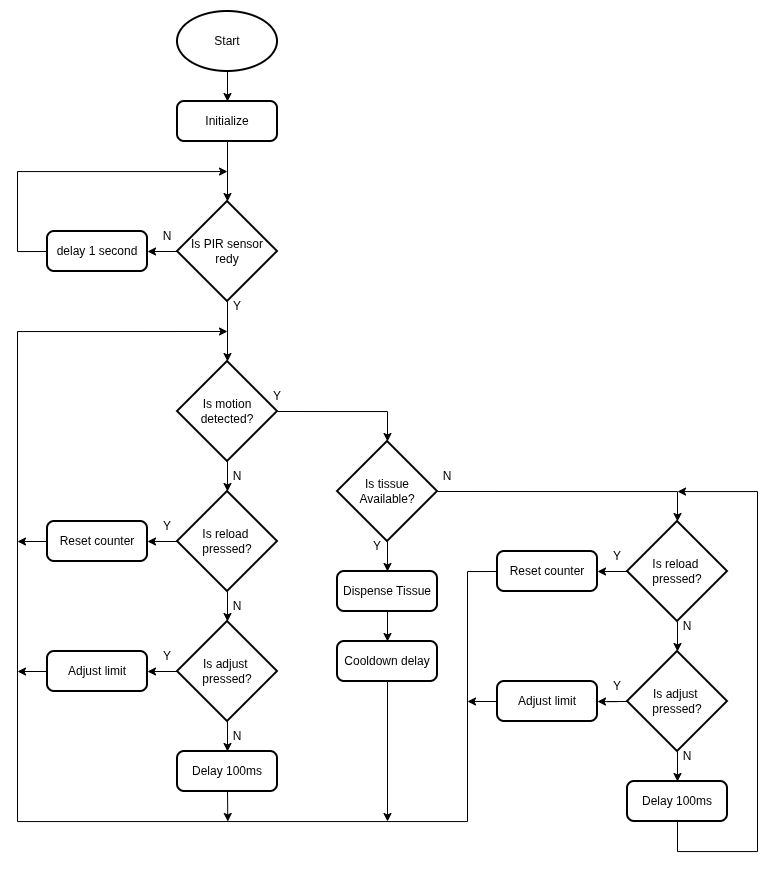

The diagram above was exported from draw.io. Its source (the exported page's mxGraphModel, read from the mxfile embedded in the PNG):
<mxGraphModel dx="1678" dy="893" grid="1" gridSize="10" guides="1" tooltips="1" connect="1" arrows="1" fold="1" page="1" pageScale="1" pageWidth="3300" pageHeight="4681" math="0" shadow="0">
  <root>
    <mxCell id="0" />
    <mxCell id="1" parent="0" />
    <mxCell id="sHzU6eXaGmxz86sRNa1Z-1" parent="1" style="strokeWidth=2;html=1;shape=mxgraph.flowchart.start_1;whiteSpace=wrap;" value="Start" vertex="1">
      <mxGeometry height="60" width="100" x="280" y="250" as="geometry" />
    </mxCell>
    <mxCell id="sHzU6eXaGmxz86sRNa1Z-9" edge="1" parent="1" style="edgeStyle=orthogonalEdgeStyle;rounded=0;orthogonalLoop=1;jettySize=auto;html=1;exitX=0.5;exitY=1;exitDx=0;exitDy=0;entryX=0.5;entryY=0;entryDx=0;entryDy=0;" target="sHzU6eXaGmxz86sRNa1Z-8">
      <mxGeometry relative="1" as="geometry">
        <mxPoint x="330" y="310" as="sourcePoint" />
      </mxGeometry>
    </mxCell>
    <mxCell id="sHzU6eXaGmxz86sRNa1Z-11" edge="1" parent="1" source="sHzU6eXaGmxz86sRNa1Z-8" style="edgeStyle=orthogonalEdgeStyle;rounded=0;orthogonalLoop=1;jettySize=auto;html=1;exitX=0.5;exitY=1;exitDx=0;exitDy=0;" target="sHzU6eXaGmxz86sRNa1Z-10">
      <mxGeometry relative="1" as="geometry" />
    </mxCell>
    <mxCell id="sHzU6eXaGmxz86sRNa1Z-8" parent="1" style="rounded=1;whiteSpace=wrap;html=1;absoluteArcSize=1;arcSize=14;strokeWidth=2;" value="Initialize" vertex="1">
      <mxGeometry height="40" width="100" x="280" y="340" as="geometry" />
    </mxCell>
    <mxCell id="sHzU6eXaGmxz86sRNa1Z-13" edge="1" parent="1" source="sHzU6eXaGmxz86sRNa1Z-10" style="edgeStyle=orthogonalEdgeStyle;rounded=0;orthogonalLoop=1;jettySize=auto;html=1;exitX=0;exitY=0.5;exitDx=0;exitDy=0;exitPerimeter=0;entryX=1;entryY=0.5;entryDx=0;entryDy=0;" target="sHzU6eXaGmxz86sRNa1Z-12">
      <mxGeometry relative="1" as="geometry" />
    </mxCell>
    <mxCell id="sHzU6eXaGmxz86sRNa1Z-10" parent="1" style="strokeWidth=2;html=1;shape=mxgraph.flowchart.decision;whiteSpace=wrap;" value="Is PIR sensor redy" vertex="1">
      <mxGeometry height="100" width="100" x="280" y="440" as="geometry" />
    </mxCell>
    <mxCell id="sHzU6eXaGmxz86sRNa1Z-12" parent="1" style="rounded=1;whiteSpace=wrap;html=1;absoluteArcSize=1;arcSize=14;strokeWidth=2;" value="delay 1 second" vertex="1">
      <mxGeometry height="40" width="100" x="150" y="470" as="geometry" />
    </mxCell>
    <mxCell id="sHzU6eXaGmxz86sRNa1Z-14" edge="1" parent="1" source="sHzU6eXaGmxz86sRNa1Z-12" style="edgeStyle=orthogonalEdgeStyle;rounded=0;orthogonalLoop=1;jettySize=auto;html=1;exitX=0;exitY=0.5;exitDx=0;exitDy=0;">
      <mxGeometry relative="1" as="geometry">
        <Array as="points">
          <mxPoint x="120" y="490" />
          <mxPoint x="120" y="410" />
          <mxPoint x="330" y="410" />
        </Array>
        <mxPoint x="330" y="410" as="targetPoint" />
      </mxGeometry>
    </mxCell>
    <mxCell id="sHzU6eXaGmxz86sRNa1Z-15" parent="1" style="text;html=1;whiteSpace=wrap;strokeColor=none;fillColor=none;align=center;verticalAlign=middle;rounded=0;" value="N" vertex="1">
      <mxGeometry height="30" width="60" x="240" y="460" as="geometry" />
    </mxCell>
    <mxCell id="sHzU6eXaGmxz86sRNa1Z-16" parent="1" style="strokeWidth=2;html=1;shape=mxgraph.flowchart.decision;whiteSpace=wrap;" value="Is motion detected?" vertex="1">
      <mxGeometry height="100" width="100" x="280" y="600" as="geometry" />
    </mxCell>
    <mxCell id="sHzU6eXaGmxz86sRNa1Z-17" edge="1" parent="1" source="sHzU6eXaGmxz86sRNa1Z-10" style="edgeStyle=orthogonalEdgeStyle;rounded=0;orthogonalLoop=1;jettySize=auto;html=1;exitX=0.5;exitY=1;exitDx=0;exitDy=0;exitPerimeter=0;entryX=0.5;entryY=0;entryDx=0;entryDy=0;entryPerimeter=0;" target="sHzU6eXaGmxz86sRNa1Z-16">
      <mxGeometry relative="1" as="geometry" />
    </mxCell>
    <mxCell id="sHzU6eXaGmxz86sRNa1Z-23" parent="1" style="text;html=1;whiteSpace=wrap;strokeColor=none;fillColor=none;align=center;verticalAlign=middle;rounded=0;" value="Y" vertex="1">
      <mxGeometry height="30" width="60" x="310" y="530" as="geometry" />
    </mxCell>
    <mxCell id="sHzU6eXaGmxz86sRNa1Z-30" edge="1" parent="1" source="sHzU6eXaGmxz86sRNa1Z-24" style="edgeStyle=orthogonalEdgeStyle;rounded=0;orthogonalLoop=1;jettySize=auto;html=1;exitX=0;exitY=0.5;exitDx=0;exitDy=0;exitPerimeter=0;entryX=1;entryY=0.5;entryDx=0;entryDy=0;" target="sHzU6eXaGmxz86sRNa1Z-28">
      <mxGeometry relative="1" as="geometry" />
    </mxCell>
    <mxCell id="sHzU6eXaGmxz86sRNa1Z-24" parent="1" style="strokeWidth=2;html=1;shape=mxgraph.flowchart.decision;whiteSpace=wrap;" value="Is reload&amp;nbsp;&lt;div&gt;pressed?&lt;/div&gt;" vertex="1">
      <mxGeometry height="100" width="100" x="280" y="730" as="geometry" />
    </mxCell>
    <mxCell id="sHzU6eXaGmxz86sRNa1Z-25" edge="1" parent="1" source="sHzU6eXaGmxz86sRNa1Z-16" style="edgeStyle=orthogonalEdgeStyle;rounded=0;orthogonalLoop=1;jettySize=auto;html=1;exitX=0.5;exitY=1;exitDx=0;exitDy=0;exitPerimeter=0;entryX=0.5;entryY=0;entryDx=0;entryDy=0;entryPerimeter=0;" target="sHzU6eXaGmxz86sRNa1Z-24">
      <mxGeometry relative="1" as="geometry" />
    </mxCell>
    <mxCell id="sHzU6eXaGmxz86sRNa1Z-31" edge="1" parent="1" source="sHzU6eXaGmxz86sRNa1Z-26" style="edgeStyle=orthogonalEdgeStyle;rounded=0;orthogonalLoop=1;jettySize=auto;html=1;exitX=0;exitY=0.5;exitDx=0;exitDy=0;exitPerimeter=0;entryX=1;entryY=0.5;entryDx=0;entryDy=0;" target="sHzU6eXaGmxz86sRNa1Z-29">
      <mxGeometry relative="1" as="geometry" />
    </mxCell>
    <mxCell id="sHzU6eXaGmxz86sRNa1Z-36" edge="1" parent="1" source="sHzU6eXaGmxz86sRNa1Z-26" style="edgeStyle=orthogonalEdgeStyle;rounded=0;orthogonalLoop=1;jettySize=auto;html=1;exitX=0.5;exitY=1;exitDx=0;exitDy=0;exitPerimeter=0;entryX=0.5;entryY=0;entryDx=0;entryDy=0;" target="sHzU6eXaGmxz86sRNa1Z-35">
      <mxGeometry relative="1" as="geometry" />
    </mxCell>
    <mxCell id="sHzU6eXaGmxz86sRNa1Z-26" parent="1" style="strokeWidth=2;html=1;shape=mxgraph.flowchart.decision;whiteSpace=wrap;" value="Is adjust&amp;nbsp;&lt;div&gt;pressed?&lt;/div&gt;" vertex="1">
      <mxGeometry height="100" width="100" x="280" y="860" as="geometry" />
    </mxCell>
    <mxCell id="sHzU6eXaGmxz86sRNa1Z-27" edge="1" parent="1" source="sHzU6eXaGmxz86sRNa1Z-24" style="edgeStyle=orthogonalEdgeStyle;rounded=0;orthogonalLoop=1;jettySize=auto;html=1;exitX=0.5;exitY=1;exitDx=0;exitDy=0;exitPerimeter=0;entryX=0.5;entryY=0;entryDx=0;entryDy=0;entryPerimeter=0;" target="sHzU6eXaGmxz86sRNa1Z-26">
      <mxGeometry relative="1" as="geometry" />
    </mxCell>
    <mxCell id="sHzU6eXaGmxz86sRNa1Z-40" edge="1" parent="1" source="sHzU6eXaGmxz86sRNa1Z-28" style="edgeStyle=orthogonalEdgeStyle;rounded=0;orthogonalLoop=1;jettySize=auto;html=1;exitX=0;exitY=0.5;exitDx=0;exitDy=0;">
      <mxGeometry relative="1" as="geometry">
        <mxPoint x="120" y="780" as="targetPoint" />
      </mxGeometry>
    </mxCell>
    <mxCell id="sHzU6eXaGmxz86sRNa1Z-28" parent="1" style="rounded=1;whiteSpace=wrap;html=1;absoluteArcSize=1;arcSize=14;strokeWidth=2;" value="Reset counter" vertex="1">
      <mxGeometry height="40" width="100" x="150" y="760" as="geometry" />
    </mxCell>
    <mxCell id="sHzU6eXaGmxz86sRNa1Z-41" edge="1" parent="1" source="sHzU6eXaGmxz86sRNa1Z-29" style="edgeStyle=orthogonalEdgeStyle;rounded=0;orthogonalLoop=1;jettySize=auto;html=1;exitX=0;exitY=0.5;exitDx=0;exitDy=0;">
      <mxGeometry relative="1" as="geometry">
        <mxPoint x="120" y="910" as="targetPoint" />
      </mxGeometry>
    </mxCell>
    <mxCell id="sHzU6eXaGmxz86sRNa1Z-29" parent="1" style="rounded=1;whiteSpace=wrap;html=1;absoluteArcSize=1;arcSize=14;strokeWidth=2;" value="Adjust limit" vertex="1">
      <mxGeometry height="40" width="100" x="150" y="890" as="geometry" />
    </mxCell>
    <mxCell id="sHzU6eXaGmxz86sRNa1Z-32" parent="1" style="text;html=1;whiteSpace=wrap;strokeColor=none;fillColor=none;align=center;verticalAlign=middle;rounded=0;" value="N" vertex="1">
      <mxGeometry height="30" width="60" x="310" y="700" as="geometry" />
    </mxCell>
    <mxCell id="sHzU6eXaGmxz86sRNa1Z-33" parent="1" style="text;html=1;whiteSpace=wrap;strokeColor=none;fillColor=none;align=center;verticalAlign=middle;rounded=0;" value="N" vertex="1">
      <mxGeometry height="30" width="60" x="310" y="830" as="geometry" />
    </mxCell>
    <mxCell id="sHzU6eXaGmxz86sRNa1Z-34" parent="1" style="text;html=1;whiteSpace=wrap;strokeColor=none;fillColor=none;align=center;verticalAlign=middle;rounded=0;" value="N" vertex="1">
      <mxGeometry height="30" width="60" x="310" y="960" as="geometry" />
    </mxCell>
    <mxCell id="7EZM0ZDl1FhN2VWEKIiy-11" edge="1" parent="1" source="sHzU6eXaGmxz86sRNa1Z-35" style="edgeStyle=orthogonalEdgeStyle;rounded=0;orthogonalLoop=1;jettySize=auto;html=1;exitX=0.5;exitY=1;exitDx=0;exitDy=0;">
      <mxGeometry relative="1" as="geometry">
        <mxPoint x="330.3333333333335" y="1060" as="targetPoint" />
      </mxGeometry>
    </mxCell>
    <mxCell id="sHzU6eXaGmxz86sRNa1Z-35" parent="1" style="rounded=1;whiteSpace=wrap;html=1;absoluteArcSize=1;arcSize=14;strokeWidth=2;" value="Delay 100ms" vertex="1">
      <mxGeometry height="40" width="100" x="280" y="990" as="geometry" />
    </mxCell>
    <mxCell id="7EZM0ZDl1FhN2VWEKIiy-7" edge="1" parent="1" source="sHzU6eXaGmxz86sRNa1Z-39" style="edgeStyle=orthogonalEdgeStyle;rounded=0;orthogonalLoop=1;jettySize=auto;html=1;exitX=0.5;exitY=1;exitDx=0;exitDy=0;exitPerimeter=0;entryX=0.5;entryY=0;entryDx=0;entryDy=0;" target="7EZM0ZDl1FhN2VWEKIiy-6">
      <mxGeometry relative="1" as="geometry" />
    </mxCell>
    <mxCell id="sHzU6eXaGmxz86sRNa1Z-39" parent="1" style="strokeWidth=2;html=1;shape=mxgraph.flowchart.decision;whiteSpace=wrap;" value="Is tissue Available?" vertex="1">
      <mxGeometry height="100" width="100" x="440" y="680" as="geometry" />
    </mxCell>
    <mxCell id="7EZM0ZDl1FhN2VWEKIiy-1" edge="1" parent="1" source="sHzU6eXaGmxz86sRNa1Z-16" style="edgeStyle=orthogonalEdgeStyle;rounded=0;orthogonalLoop=1;jettySize=auto;html=1;exitX=1;exitY=0.5;exitDx=0;exitDy=0;exitPerimeter=0;entryX=0.5;entryY=0;entryDx=0;entryDy=0;entryPerimeter=0;" target="sHzU6eXaGmxz86sRNa1Z-39">
      <mxGeometry relative="1" as="geometry" />
    </mxCell>
    <mxCell id="7EZM0ZDl1FhN2VWEKIiy-3" parent="1" style="text;html=1;whiteSpace=wrap;strokeColor=none;fillColor=none;align=center;verticalAlign=middle;rounded=0;" value="Y" vertex="1">
      <mxGeometry height="30" width="60" x="240" y="750" as="geometry" />
    </mxCell>
    <mxCell id="7EZM0ZDl1FhN2VWEKIiy-4" parent="1" style="text;html=1;whiteSpace=wrap;strokeColor=none;fillColor=none;align=center;verticalAlign=middle;rounded=0;" value="Y" vertex="1">
      <mxGeometry height="30" width="60" x="240" y="880" as="geometry" />
    </mxCell>
    <mxCell id="7EZM0ZDl1FhN2VWEKIiy-5" parent="1" style="text;html=1;whiteSpace=wrap;strokeColor=none;fillColor=none;align=center;verticalAlign=middle;rounded=0;" value="Y" vertex="1">
      <mxGeometry height="30" width="60" x="350" y="620" as="geometry" />
    </mxCell>
    <mxCell id="7EZM0ZDl1FhN2VWEKIiy-9" edge="1" parent="1" source="7EZM0ZDl1FhN2VWEKIiy-6" style="edgeStyle=orthogonalEdgeStyle;rounded=0;orthogonalLoop=1;jettySize=auto;html=1;exitX=0.5;exitY=1;exitDx=0;exitDy=0;entryX=0.5;entryY=0;entryDx=0;entryDy=0;" target="7EZM0ZDl1FhN2VWEKIiy-8">
      <mxGeometry relative="1" as="geometry" />
    </mxCell>
    <mxCell id="7EZM0ZDl1FhN2VWEKIiy-6" parent="1" style="rounded=1;whiteSpace=wrap;html=1;absoluteArcSize=1;arcSize=14;strokeWidth=2;" value="Dispense Tissue" vertex="1">
      <mxGeometry height="40" width="100" x="440" y="810" as="geometry" />
    </mxCell>
    <mxCell id="7EZM0ZDl1FhN2VWEKIiy-29" edge="1" parent="1" source="7EZM0ZDl1FhN2VWEKIiy-8" style="edgeStyle=orthogonalEdgeStyle;rounded=0;orthogonalLoop=1;jettySize=auto;html=1;exitX=0.5;exitY=1;exitDx=0;exitDy=0;">
      <mxGeometry relative="1" as="geometry">
        <mxPoint x="490" y="1060" as="targetPoint" />
      </mxGeometry>
    </mxCell>
    <mxCell id="7EZM0ZDl1FhN2VWEKIiy-8" parent="1" style="rounded=1;whiteSpace=wrap;html=1;absoluteArcSize=1;arcSize=14;strokeWidth=2;" value="Cooldown delay" vertex="1">
      <mxGeometry height="40" width="100" x="440" y="880" as="geometry" />
    </mxCell>
    <mxCell id="7EZM0ZDl1FhN2VWEKIiy-22" edge="1" parent="1" source="7EZM0ZDl1FhN2VWEKIiy-12" style="edgeStyle=orthogonalEdgeStyle;rounded=0;orthogonalLoop=1;jettySize=auto;html=1;exitX=0;exitY=0.5;exitDx=0;exitDy=0;exitPerimeter=0;entryX=1;entryY=0.5;entryDx=0;entryDy=0;" target="7EZM0ZDl1FhN2VWEKIiy-15">
      <mxGeometry relative="1" as="geometry" />
    </mxCell>
    <mxCell id="7EZM0ZDl1FhN2VWEKIiy-12" parent="1" style="strokeWidth=2;html=1;shape=mxgraph.flowchart.decision;whiteSpace=wrap;" value="Is reload&amp;nbsp;&lt;div&gt;pressed?&lt;/div&gt;" vertex="1">
      <mxGeometry height="100" width="100" x="730" y="760" as="geometry" />
    </mxCell>
    <mxCell id="7EZM0ZDl1FhN2VWEKIiy-13" edge="1" parent="1" source="sHzU6eXaGmxz86sRNa1Z-39" style="edgeStyle=orthogonalEdgeStyle;rounded=0;orthogonalLoop=1;jettySize=auto;html=1;exitX=1;exitY=0.5;exitDx=0;exitDy=0;exitPerimeter=0;entryX=0.5;entryY=0;entryDx=0;entryDy=0;entryPerimeter=0;" target="7EZM0ZDl1FhN2VWEKIiy-12">
      <mxGeometry relative="1" as="geometry" />
    </mxCell>
    <mxCell id="7EZM0ZDl1FhN2VWEKIiy-14" parent="1" style="text;html=1;whiteSpace=wrap;strokeColor=none;fillColor=none;align=center;verticalAlign=middle;rounded=0;" value="N" vertex="1">
      <mxGeometry height="30" width="60" x="520" y="700" as="geometry" />
    </mxCell>
    <mxCell id="7EZM0ZDl1FhN2VWEKIiy-28" edge="1" parent="1" source="7EZM0ZDl1FhN2VWEKIiy-15" style="edgeStyle=orthogonalEdgeStyle;rounded=0;orthogonalLoop=1;jettySize=auto;html=1;exitX=0;exitY=0.5;exitDx=0;exitDy=0;">
      <mxGeometry relative="1" as="geometry">
        <Array as="points">
          <mxPoint x="570" y="810" />
          <mxPoint x="570" y="1060" />
          <mxPoint x="120" y="1060" />
          <mxPoint x="120" y="570" />
        </Array>
        <mxPoint x="330" y="570" as="targetPoint" />
      </mxGeometry>
    </mxCell>
    <mxCell id="7EZM0ZDl1FhN2VWEKIiy-15" parent="1" style="rounded=1;whiteSpace=wrap;html=1;absoluteArcSize=1;arcSize=14;strokeWidth=2;" value="Reset counter" vertex="1">
      <mxGeometry height="40" width="100" x="600" y="790" as="geometry" />
    </mxCell>
    <mxCell id="7EZM0ZDl1FhN2VWEKIiy-23" edge="1" parent="1" source="7EZM0ZDl1FhN2VWEKIiy-17" style="edgeStyle=orthogonalEdgeStyle;rounded=0;orthogonalLoop=1;jettySize=auto;html=1;exitX=0;exitY=0.5;exitDx=0;exitDy=0;exitPerimeter=0;" target="7EZM0ZDl1FhN2VWEKIiy-18">
      <mxGeometry relative="1" as="geometry" />
    </mxCell>
    <mxCell id="7EZM0ZDl1FhN2VWEKIiy-36" edge="1" parent="1" source="7EZM0ZDl1FhN2VWEKIiy-17" style="edgeStyle=orthogonalEdgeStyle;rounded=0;orthogonalLoop=1;jettySize=auto;html=1;" target="7EZM0ZDl1FhN2VWEKIiy-35" value="">
      <mxGeometry relative="1" as="geometry" />
    </mxCell>
    <mxCell id="7EZM0ZDl1FhN2VWEKIiy-17" parent="1" style="strokeWidth=2;html=1;shape=mxgraph.flowchart.decision;whiteSpace=wrap;" value="Is adjust&amp;nbsp;&lt;div&gt;pressed?&lt;/div&gt;" vertex="1">
      <mxGeometry height="100" width="100" x="730" y="890" as="geometry" />
    </mxCell>
    <mxCell id="7EZM0ZDl1FhN2VWEKIiy-30" edge="1" parent="1" source="7EZM0ZDl1FhN2VWEKIiy-18" style="edgeStyle=orthogonalEdgeStyle;rounded=0;orthogonalLoop=1;jettySize=auto;html=1;exitX=0;exitY=0.5;exitDx=0;exitDy=0;">
      <mxGeometry relative="1" as="geometry">
        <mxPoint x="570" y="940" as="targetPoint" />
      </mxGeometry>
    </mxCell>
    <mxCell id="7EZM0ZDl1FhN2VWEKIiy-18" parent="1" style="rounded=1;whiteSpace=wrap;html=1;absoluteArcSize=1;arcSize=14;strokeWidth=2;" value="Adjust limit" vertex="1">
      <mxGeometry height="40" width="100" x="600" y="920" as="geometry" />
    </mxCell>
    <mxCell id="7EZM0ZDl1FhN2VWEKIiy-20" edge="1" parent="1" source="7EZM0ZDl1FhN2VWEKIiy-12" style="edgeStyle=orthogonalEdgeStyle;rounded=0;orthogonalLoop=1;jettySize=auto;html=1;exitX=0.5;exitY=1;exitDx=0;exitDy=0;exitPerimeter=0;entryX=0.5;entryY=0;entryDx=0;entryDy=0;entryPerimeter=0;" target="7EZM0ZDl1FhN2VWEKIiy-17">
      <mxGeometry relative="1" as="geometry" />
    </mxCell>
    <mxCell id="7EZM0ZDl1FhN2VWEKIiy-31" parent="1" style="text;html=1;whiteSpace=wrap;strokeColor=none;fillColor=none;align=center;verticalAlign=middle;rounded=0;" value="Y" vertex="1">
      <mxGeometry height="30" width="60" x="690" y="780" as="geometry" />
    </mxCell>
    <mxCell id="7EZM0ZDl1FhN2VWEKIiy-32" parent="1" style="text;html=1;whiteSpace=wrap;strokeColor=none;fillColor=none;align=center;verticalAlign=middle;rounded=0;" value="Y" vertex="1">
      <mxGeometry height="30" width="60" x="690" y="910" as="geometry" />
    </mxCell>
    <mxCell id="7EZM0ZDl1FhN2VWEKIiy-34" parent="1" style="text;html=1;whiteSpace=wrap;strokeColor=none;fillColor=none;align=center;verticalAlign=middle;rounded=0;" value="N" vertex="1">
      <mxGeometry height="30" width="60" x="760" y="850" as="geometry" />
    </mxCell>
    <mxCell id="7EZM0ZDl1FhN2VWEKIiy-37" edge="1" parent="1" source="7EZM0ZDl1FhN2VWEKIiy-35" style="edgeStyle=orthogonalEdgeStyle;rounded=0;orthogonalLoop=1;jettySize=auto;html=1;exitX=0.5;exitY=1;exitDx=0;exitDy=0;">
      <mxGeometry relative="1" as="geometry">
        <Array as="points">
          <mxPoint x="780" y="1090" />
          <mxPoint x="860" y="1090" />
          <mxPoint x="860" y="730" />
          <mxPoint x="780" y="730" />
        </Array>
        <mxPoint x="780" y="730" as="targetPoint" />
      </mxGeometry>
    </mxCell>
    <mxCell id="7EZM0ZDl1FhN2VWEKIiy-35" parent="1" style="rounded=1;whiteSpace=wrap;html=1;absoluteArcSize=1;arcSize=14;strokeWidth=2;" value="Delay 100ms" vertex="1">
      <mxGeometry height="40" width="100" x="730" y="1020" as="geometry" />
    </mxCell>
    <mxCell id="7EZM0ZDl1FhN2VWEKIiy-38" parent="1" style="text;html=1;whiteSpace=wrap;strokeColor=none;fillColor=none;align=center;verticalAlign=middle;rounded=0;" value="N" vertex="1">
      <mxGeometry height="30" width="60" x="760" y="980" as="geometry" />
    </mxCell>
    <mxCell id="7EZM0ZDl1FhN2VWEKIiy-39" parent="1" style="text;html=1;whiteSpace=wrap;strokeColor=none;fillColor=none;align=center;verticalAlign=middle;rounded=0;" value="Y" vertex="1">
      <mxGeometry height="30" width="60" x="450" y="770" as="geometry" />
    </mxCell>
  </root>
</mxGraphModel>